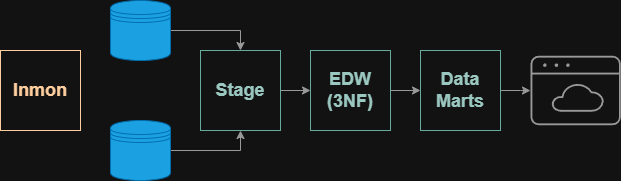

The diagram above was exported from draw.io. Its source (the exported page's mxGraphModel, read from the mxfile embedded in the PNG):
<mxGraphModel dx="690" dy="593" grid="1" gridSize="10" guides="1" tooltips="1" connect="1" arrows="1" fold="1" page="1" pageScale="1" pageWidth="850" pageHeight="1100" math="0" shadow="0">
  <root>
    <mxCell id="0" />
    <mxCell id="1" parent="0" />
    <mxCell id="nMsN5-AjZk-bOqvJbdgx-1" parent="1" style="whiteSpace=wrap;html=1;aspect=fixed;strokeColor=#FFCE9F;" value="&lt;b&gt;&lt;font style=&quot;font-size: 18px; color: rgb(255, 206, 159);&quot;&gt;Inmon&lt;/font&gt;&lt;/b&gt;" vertex="1">
      <mxGeometry height="80" width="80" x="40" y="220" as="geometry" />
    </mxCell>
    <mxCell id="nMsN5-AjZk-bOqvJbdgx-8" edge="1" parent="1" source="nMsN5-AjZk-bOqvJbdgx-2" style="edgeStyle=orthogonalEdgeStyle;rounded=0;orthogonalLoop=1;jettySize=auto;html=1;exitX=1;exitY=0.5;exitDx=0;exitDy=0;entryX=0.5;entryY=0;entryDx=0;entryDy=0;fontColor=#999999;strokeColor=#999999;" target="nMsN5-AjZk-bOqvJbdgx-4">
      <mxGeometry relative="1" as="geometry" />
    </mxCell>
    <mxCell id="nMsN5-AjZk-bOqvJbdgx-2" parent="1" style="shape=datastore;whiteSpace=wrap;html=1;fillColor=#1ba1e2;fontColor=#ffffff;strokeColor=#006EAF;" value="" vertex="1">
      <mxGeometry height="60" width="60" x="150" y="170" as="geometry" />
    </mxCell>
    <mxCell id="nMsN5-AjZk-bOqvJbdgx-9" edge="1" parent="1" source="nMsN5-AjZk-bOqvJbdgx-3" style="edgeStyle=orthogonalEdgeStyle;rounded=0;orthogonalLoop=1;jettySize=auto;html=1;exitX=1;exitY=0.5;exitDx=0;exitDy=0;entryX=0.5;entryY=1;entryDx=0;entryDy=0;strokeColor=#999999;" target="nMsN5-AjZk-bOqvJbdgx-4">
      <mxGeometry relative="1" as="geometry" />
    </mxCell>
    <mxCell id="nMsN5-AjZk-bOqvJbdgx-3" parent="1" style="shape=datastore;whiteSpace=wrap;html=1;fillColor=#1ba1e2;fontColor=#ffffff;strokeColor=#006EAF;" value="" vertex="1">
      <mxGeometry height="60" width="60" x="150" y="290" as="geometry" />
    </mxCell>
    <mxCell id="nMsN5-AjZk-bOqvJbdgx-10" edge="1" parent="1" source="nMsN5-AjZk-bOqvJbdgx-4" style="edgeStyle=orthogonalEdgeStyle;rounded=0;orthogonalLoop=1;jettySize=auto;html=1;exitX=1;exitY=0.5;exitDx=0;exitDy=0;entryX=0;entryY=0.5;entryDx=0;entryDy=0;strokeColor=#999999;" target="nMsN5-AjZk-bOqvJbdgx-5">
      <mxGeometry relative="1" as="geometry" />
    </mxCell>
    <mxCell id="nMsN5-AjZk-bOqvJbdgx-4" parent="1" style="whiteSpace=wrap;html=1;aspect=fixed;strokeColor=#67AB9F;fontColor=#9AC7BF;" value="&lt;b&gt;&lt;font style=&quot;font-size: 18px;&quot;&gt;Stage&lt;/font&gt;&lt;/b&gt;" vertex="1">
      <mxGeometry height="80" width="80" x="240" y="220" as="geometry" />
    </mxCell>
    <mxCell id="nMsN5-AjZk-bOqvJbdgx-11" edge="1" parent="1" source="nMsN5-AjZk-bOqvJbdgx-5" style="edgeStyle=orthogonalEdgeStyle;rounded=0;orthogonalLoop=1;jettySize=auto;html=1;exitX=1;exitY=0.5;exitDx=0;exitDy=0;entryX=0;entryY=0.5;entryDx=0;entryDy=0;strokeColor=#999999;" target="nMsN5-AjZk-bOqvJbdgx-6">
      <mxGeometry relative="1" as="geometry" />
    </mxCell>
    <mxCell id="nMsN5-AjZk-bOqvJbdgx-5" parent="1" style="whiteSpace=wrap;html=1;aspect=fixed;strokeColor=#67AB9F;fontColor=#9AC7BF;" value="&lt;b&gt;&lt;font style=&quot;font-size: 18px;&quot;&gt;EDW&lt;/font&gt;&lt;/b&gt;&lt;div&gt;&lt;b&gt;&lt;font style=&quot;font-size: 18px;&quot;&gt;(3NF)&lt;/font&gt;&lt;/b&gt;&lt;/div&gt;" vertex="1">
      <mxGeometry height="80" width="80" x="350" y="220" as="geometry" />
    </mxCell>
    <mxCell id="nMsN5-AjZk-bOqvJbdgx-12" edge="1" parent="1" source="nMsN5-AjZk-bOqvJbdgx-6" style="edgeStyle=orthogonalEdgeStyle;rounded=0;orthogonalLoop=1;jettySize=auto;html=1;exitX=1;exitY=0.5;exitDx=0;exitDy=0;strokeColor=#999999;" target="nMsN5-AjZk-bOqvJbdgx-7">
      <mxGeometry relative="1" as="geometry" />
    </mxCell>
    <mxCell id="nMsN5-AjZk-bOqvJbdgx-6" parent="1" style="whiteSpace=wrap;html=1;aspect=fixed;strokeColor=#67AB9F;fontColor=#9AC7BF;" value="&lt;span style=&quot;font-size: 18px;&quot;&gt;&lt;b&gt;Data&lt;/b&gt;&lt;/span&gt;&lt;div&gt;&lt;span style=&quot;font-size: 18px;&quot;&gt;&lt;b&gt;Marts&lt;/b&gt;&lt;/span&gt;&lt;/div&gt;" vertex="1">
      <mxGeometry height="80" width="80" x="460" y="220" as="geometry" />
    </mxCell>
    <mxCell id="nMsN5-AjZk-bOqvJbdgx-7" parent="1" style="sketch=0;verticalLabelPosition=bottom;sketch=0;aspect=fixed;html=1;verticalAlign=top;strokeColor=none;fillColor=#999999;align=center;outlineConnect=0;pointerEvents=1;shape=mxgraph.citrix2.web_saas_apps;" value="" vertex="1">
      <mxGeometry height="69.45" width="90.31" x="570" y="225.27" as="geometry" />
    </mxCell>
  </root>
</mxGraphModel>